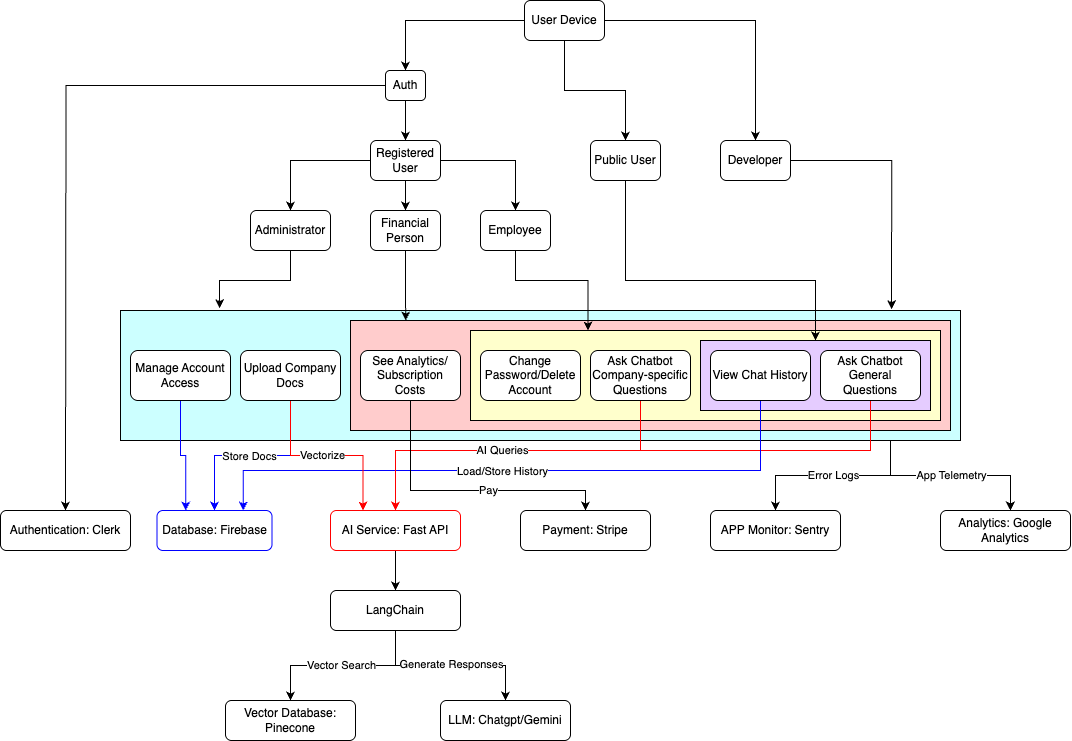

The diagram above was exported from draw.io. Its source (the exported page's mxGraphModel, read from the mxfile embedded in the PNG):
<mxGraphModel dx="2320" dy="756" grid="1" gridSize="10" guides="1" tooltips="1" connect="1" arrows="1" fold="1" page="1" pageScale="1" pageWidth="827" pageHeight="1169" math="0" shadow="0">
  <root>
    <mxCell id="WIyWlLk6GJQsqaUBKTNV-0" />
    <mxCell id="WIyWlLk6GJQsqaUBKTNV-1" parent="WIyWlLk6GJQsqaUBKTNV-0" />
    <mxCell id="WIyWlLk6GJQsqaUBKTNV-5" value="No" style="edgeStyle=orthogonalEdgeStyle;rounded=0;html=1;jettySize=auto;orthogonalLoop=1;fontSize=11;endArrow=block;endFill=0;endSize=8;strokeWidth=1;shadow=0;labelBackgroundColor=none;" parent="WIyWlLk6GJQsqaUBKTNV-1" edge="1">
      <mxGeometry y="10" relative="1" as="geometry">
        <mxPoint as="offset" />
        <mxPoint x="270" y="210" as="sourcePoint" />
      </mxGeometry>
    </mxCell>
    <mxCell id="WIyWlLk6GJQsqaUBKTNV-9" value="Yes" style="edgeStyle=orthogonalEdgeStyle;rounded=0;html=1;jettySize=auto;orthogonalLoop=1;fontSize=11;endArrow=block;endFill=0;endSize=8;strokeWidth=1;shadow=0;labelBackgroundColor=none;" parent="WIyWlLk6GJQsqaUBKTNV-1" edge="1">
      <mxGeometry y="10" relative="1" as="geometry">
        <mxPoint as="offset" />
        <mxPoint x="270" y="330" as="sourcePoint" />
      </mxGeometry>
    </mxCell>
    <mxCell id="Wnk1a89dnCd1BuhpHcHJ-67" value="" style="edgeStyle=orthogonalEdgeStyle;rounded=0;orthogonalLoop=1;jettySize=auto;html=1;" edge="1" parent="WIyWlLk6GJQsqaUBKTNV-1" source="Wnk1a89dnCd1BuhpHcHJ-2" target="Wnk1a89dnCd1BuhpHcHJ-4">
      <mxGeometry relative="1" as="geometry" />
    </mxCell>
    <mxCell id="Wnk1a89dnCd1BuhpHcHJ-68" style="edgeStyle=orthogonalEdgeStyle;rounded=0;orthogonalLoop=1;jettySize=auto;html=1;entryX=0.5;entryY=0;entryDx=0;entryDy=0;" edge="1" parent="WIyWlLk6GJQsqaUBKTNV-1" source="Wnk1a89dnCd1BuhpHcHJ-2" target="Wnk1a89dnCd1BuhpHcHJ-5">
      <mxGeometry relative="1" as="geometry" />
    </mxCell>
    <mxCell id="Wnk1a89dnCd1BuhpHcHJ-82" style="edgeStyle=orthogonalEdgeStyle;rounded=0;orthogonalLoop=1;jettySize=auto;html=1;entryX=0.5;entryY=0;entryDx=0;entryDy=0;" edge="1" parent="WIyWlLk6GJQsqaUBKTNV-1" source="Wnk1a89dnCd1BuhpHcHJ-2" target="Wnk1a89dnCd1BuhpHcHJ-81">
      <mxGeometry relative="1" as="geometry" />
    </mxCell>
    <mxCell id="Wnk1a89dnCd1BuhpHcHJ-2" value="User Device" style="rounded=1;whiteSpace=wrap;html=1;" vertex="1" parent="WIyWlLk6GJQsqaUBKTNV-1">
      <mxGeometry x="-46" y="40" width="80" height="40" as="geometry" />
    </mxCell>
    <mxCell id="Wnk1a89dnCd1BuhpHcHJ-4" value="Public User" style="rounded=1;whiteSpace=wrap;html=1;" vertex="1" parent="WIyWlLk6GJQsqaUBKTNV-1">
      <mxGeometry x="20" y="180" width="70" height="40" as="geometry" />
    </mxCell>
    <mxCell id="Wnk1a89dnCd1BuhpHcHJ-5" value="Developer" style="rounded=1;whiteSpace=wrap;html=1;" vertex="1" parent="WIyWlLk6GJQsqaUBKTNV-1">
      <mxGeometry x="150" y="180" width="70" height="40" as="geometry" />
    </mxCell>
    <mxCell id="Wnk1a89dnCd1BuhpHcHJ-74" style="edgeStyle=orthogonalEdgeStyle;rounded=0;orthogonalLoop=1;jettySize=auto;html=1;entryX=0.5;entryY=0;entryDx=0;entryDy=0;exitX=0.5;exitY=1;exitDx=0;exitDy=0;" edge="1" parent="WIyWlLk6GJQsqaUBKTNV-1" source="Wnk1a89dnCd1BuhpHcHJ-10" target="Wnk1a89dnCd1BuhpHcHJ-8">
      <mxGeometry relative="1" as="geometry">
        <mxPoint x="-164.95238095238096" y="250" as="sourcePoint" />
      </mxGeometry>
    </mxCell>
    <mxCell id="Wnk1a89dnCd1BuhpHcHJ-75" style="edgeStyle=orthogonalEdgeStyle;rounded=0;orthogonalLoop=1;jettySize=auto;html=1;entryX=0.5;entryY=0;entryDx=0;entryDy=0;exitX=0;exitY=0.5;exitDx=0;exitDy=0;" edge="1" parent="WIyWlLk6GJQsqaUBKTNV-1" source="Wnk1a89dnCd1BuhpHcHJ-10" target="Wnk1a89dnCd1BuhpHcHJ-7">
      <mxGeometry relative="1" as="geometry">
        <mxPoint x="-190" y="235.04761904761904" as="sourcePoint" />
      </mxGeometry>
    </mxCell>
    <mxCell id="Wnk1a89dnCd1BuhpHcHJ-76" style="edgeStyle=orthogonalEdgeStyle;rounded=0;orthogonalLoop=1;jettySize=auto;html=1;entryX=0.5;entryY=0;entryDx=0;entryDy=0;exitX=1;exitY=0.5;exitDx=0;exitDy=0;" edge="1" parent="WIyWlLk6GJQsqaUBKTNV-1" source="Wnk1a89dnCd1BuhpHcHJ-10" target="Wnk1a89dnCd1BuhpHcHJ-9">
      <mxGeometry relative="1" as="geometry">
        <mxPoint x="-140" y="235.04761904761904" as="sourcePoint" />
      </mxGeometry>
    </mxCell>
    <mxCell id="Wnk1a89dnCd1BuhpHcHJ-7" value="Administrator" style="rounded=1;whiteSpace=wrap;html=1;" vertex="1" parent="WIyWlLk6GJQsqaUBKTNV-1">
      <mxGeometry x="-320" y="250" width="80" height="40" as="geometry" />
    </mxCell>
    <mxCell id="Wnk1a89dnCd1BuhpHcHJ-8" value="Financial Person" style="rounded=1;whiteSpace=wrap;html=1;" vertex="1" parent="WIyWlLk6GJQsqaUBKTNV-1">
      <mxGeometry x="-200" y="250" width="70" height="40" as="geometry" />
    </mxCell>
    <mxCell id="Wnk1a89dnCd1BuhpHcHJ-9" value="Employee" style="rounded=1;whiteSpace=wrap;html=1;" vertex="1" parent="WIyWlLk6GJQsqaUBKTNV-1">
      <mxGeometry x="-90" y="250" width="70" height="40" as="geometry" />
    </mxCell>
    <mxCell id="Wnk1a89dnCd1BuhpHcHJ-10" value="Registered User" style="rounded=1;whiteSpace=wrap;html=1;" vertex="1" parent="WIyWlLk6GJQsqaUBKTNV-1">
      <mxGeometry x="-200" y="180" width="70" height="40" as="geometry" />
    </mxCell>
    <mxCell id="Wnk1a89dnCd1BuhpHcHJ-134" value="Error Logs" style="edgeStyle=orthogonalEdgeStyle;rounded=0;orthogonalLoop=1;jettySize=auto;html=1;entryX=0.5;entryY=0;entryDx=0;entryDy=0;" edge="1" parent="WIyWlLk6GJQsqaUBKTNV-1" source="Wnk1a89dnCd1BuhpHcHJ-43" target="Wnk1a89dnCd1BuhpHcHJ-132">
      <mxGeometry relative="1" as="geometry">
        <Array as="points">
          <mxPoint x="320" y="515" />
          <mxPoint x="205" y="515" />
        </Array>
      </mxGeometry>
    </mxCell>
    <mxCell id="Wnk1a89dnCd1BuhpHcHJ-43" value="" style="rounded=0;whiteSpace=wrap;html=1;fillColor=#CCFFFF;" vertex="1" parent="WIyWlLk6GJQsqaUBKTNV-1">
      <mxGeometry x="-450" y="350" width="840" height="130" as="geometry" />
    </mxCell>
    <mxCell id="Wnk1a89dnCd1BuhpHcHJ-44" value="" style="rounded=0;whiteSpace=wrap;html=1;fillColor=#FFCCCC;" vertex="1" parent="WIyWlLk6GJQsqaUBKTNV-1">
      <mxGeometry x="-220" y="360" width="600" height="110" as="geometry" />
    </mxCell>
    <mxCell id="Wnk1a89dnCd1BuhpHcHJ-45" value="" style="rounded=0;whiteSpace=wrap;html=1;fillColor=#FFFFCC;" vertex="1" parent="WIyWlLk6GJQsqaUBKTNV-1">
      <mxGeometry x="-100" y="370" width="470" height="90" as="geometry" />
    </mxCell>
    <mxCell id="Wnk1a89dnCd1BuhpHcHJ-46" value="" style="rounded=0;whiteSpace=wrap;html=1;fillColor=#E5CCFF;" vertex="1" parent="WIyWlLk6GJQsqaUBKTNV-1">
      <mxGeometry x="130" y="380" width="230" height="70" as="geometry" />
    </mxCell>
    <mxCell id="Wnk1a89dnCd1BuhpHcHJ-121" style="edgeStyle=orthogonalEdgeStyle;rounded=0;orthogonalLoop=1;jettySize=auto;html=1;entryX=0.5;entryY=0;entryDx=0;entryDy=0;strokeColor=#FF0000;" edge="1" parent="WIyWlLk6GJQsqaUBKTNV-1" source="Wnk1a89dnCd1BuhpHcHJ-48" target="Wnk1a89dnCd1BuhpHcHJ-87">
      <mxGeometry relative="1" as="geometry">
        <Array as="points">
          <mxPoint x="300" y="490" />
          <mxPoint x="-175" y="490" />
        </Array>
      </mxGeometry>
    </mxCell>
    <mxCell id="Wnk1a89dnCd1BuhpHcHJ-48" value="Ask Chatbot General Questions" style="rounded=1;whiteSpace=wrap;html=1;" vertex="1" parent="WIyWlLk6GJQsqaUBKTNV-1">
      <mxGeometry x="250" y="390" width="100" height="50" as="geometry" />
    </mxCell>
    <mxCell id="Wnk1a89dnCd1BuhpHcHJ-94" style="edgeStyle=orthogonalEdgeStyle;rounded=0;orthogonalLoop=1;jettySize=auto;html=1;entryX=0.75;entryY=0;entryDx=0;entryDy=0;strokeColor=#0000FF;" edge="1" parent="WIyWlLk6GJQsqaUBKTNV-1" source="Wnk1a89dnCd1BuhpHcHJ-49" target="Wnk1a89dnCd1BuhpHcHJ-86">
      <mxGeometry relative="1" as="geometry">
        <Array as="points">
          <mxPoint x="190" y="510" />
          <mxPoint x="-327" y="510" />
        </Array>
      </mxGeometry>
    </mxCell>
    <mxCell id="Wnk1a89dnCd1BuhpHcHJ-95" value="Load/Store History" style="edgeLabel;html=1;align=center;verticalAlign=middle;resizable=0;points=[];" vertex="1" connectable="0" parent="Wnk1a89dnCd1BuhpHcHJ-94">
      <mxGeometry x="0.0454" relative="1" as="geometry">
        <mxPoint x="-1" as="offset" />
      </mxGeometry>
    </mxCell>
    <mxCell id="Wnk1a89dnCd1BuhpHcHJ-49" value="View Chat History" style="rounded=1;whiteSpace=wrap;html=1;" vertex="1" parent="WIyWlLk6GJQsqaUBKTNV-1">
      <mxGeometry x="140" y="390" width="100" height="50" as="geometry" />
    </mxCell>
    <mxCell id="Wnk1a89dnCd1BuhpHcHJ-50" value="Change Password/Delete Account" style="rounded=1;whiteSpace=wrap;html=1;" vertex="1" parent="WIyWlLk6GJQsqaUBKTNV-1">
      <mxGeometry x="-90" y="390" width="100" height="50" as="geometry" />
    </mxCell>
    <mxCell id="Wnk1a89dnCd1BuhpHcHJ-119" style="edgeStyle=orthogonalEdgeStyle;rounded=0;orthogonalLoop=1;jettySize=auto;html=1;entryX=0.5;entryY=0;entryDx=0;entryDy=0;strokeColor=#FF0000;" edge="1" parent="WIyWlLk6GJQsqaUBKTNV-1" source="Wnk1a89dnCd1BuhpHcHJ-51" target="Wnk1a89dnCd1BuhpHcHJ-87">
      <mxGeometry relative="1" as="geometry">
        <Array as="points">
          <mxPoint x="70" y="490" />
          <mxPoint x="-175" y="490" />
        </Array>
      </mxGeometry>
    </mxCell>
    <mxCell id="Wnk1a89dnCd1BuhpHcHJ-122" value="AI Queries" style="edgeLabel;html=1;align=center;verticalAlign=middle;resizable=0;points=[];" vertex="1" connectable="0" parent="Wnk1a89dnCd1BuhpHcHJ-119">
      <mxGeometry x="0.0663" y="-1" relative="1" as="geometry">
        <mxPoint as="offset" />
      </mxGeometry>
    </mxCell>
    <mxCell id="Wnk1a89dnCd1BuhpHcHJ-51" value="Ask Chatbot Company-specific Questions" style="rounded=1;whiteSpace=wrap;html=1;" vertex="1" parent="WIyWlLk6GJQsqaUBKTNV-1">
      <mxGeometry x="20" y="390" width="100" height="50" as="geometry" />
    </mxCell>
    <mxCell id="Wnk1a89dnCd1BuhpHcHJ-123" style="edgeStyle=orthogonalEdgeStyle;rounded=0;orthogonalLoop=1;jettySize=auto;html=1;entryX=0.5;entryY=0;entryDx=0;entryDy=0;strokeColor=#000000;" edge="1" parent="WIyWlLk6GJQsqaUBKTNV-1" source="Wnk1a89dnCd1BuhpHcHJ-52" target="Wnk1a89dnCd1BuhpHcHJ-88">
      <mxGeometry relative="1" as="geometry">
        <Array as="points">
          <mxPoint x="-160" y="530" />
          <mxPoint x="15" y="530" />
        </Array>
      </mxGeometry>
    </mxCell>
    <mxCell id="Wnk1a89dnCd1BuhpHcHJ-124" value="Pay" style="edgeLabel;html=1;align=center;verticalAlign=middle;resizable=0;points=[];" vertex="1" connectable="0" parent="Wnk1a89dnCd1BuhpHcHJ-123">
      <mxGeometry x="0.1788" y="1" relative="1" as="geometry">
        <mxPoint as="offset" />
      </mxGeometry>
    </mxCell>
    <mxCell id="Wnk1a89dnCd1BuhpHcHJ-52" value="See Analytics/ Subscription Costs" style="rounded=1;whiteSpace=wrap;html=1;" vertex="1" parent="WIyWlLk6GJQsqaUBKTNV-1">
      <mxGeometry x="-210" y="390" width="100" height="50" as="geometry" />
    </mxCell>
    <mxCell id="Wnk1a89dnCd1BuhpHcHJ-89" style="edgeStyle=orthogonalEdgeStyle;rounded=0;orthogonalLoop=1;jettySize=auto;html=1;entryX=0.5;entryY=0;entryDx=0;entryDy=0;strokeColor=#0000FF;" edge="1" parent="WIyWlLk6GJQsqaUBKTNV-1" source="Wnk1a89dnCd1BuhpHcHJ-55" target="Wnk1a89dnCd1BuhpHcHJ-86">
      <mxGeometry relative="1" as="geometry" />
    </mxCell>
    <mxCell id="Wnk1a89dnCd1BuhpHcHJ-91" value="Store Docs" style="edgeLabel;html=1;align=center;verticalAlign=middle;resizable=0;points=[];" vertex="1" connectable="0" parent="Wnk1a89dnCd1BuhpHcHJ-89">
      <mxGeometry x="0.0312" relative="1" as="geometry">
        <mxPoint as="offset" />
      </mxGeometry>
    </mxCell>
    <mxCell id="Wnk1a89dnCd1BuhpHcHJ-117" style="edgeStyle=orthogonalEdgeStyle;rounded=0;orthogonalLoop=1;jettySize=auto;html=1;entryX=0.25;entryY=0;entryDx=0;entryDy=0;strokeColor=#FF0000;" edge="1" parent="WIyWlLk6GJQsqaUBKTNV-1" source="Wnk1a89dnCd1BuhpHcHJ-55" target="Wnk1a89dnCd1BuhpHcHJ-87">
      <mxGeometry relative="1" as="geometry" />
    </mxCell>
    <mxCell id="Wnk1a89dnCd1BuhpHcHJ-118" value="Vectorize" style="edgeLabel;html=1;align=center;verticalAlign=middle;resizable=0;points=[];" vertex="1" connectable="0" parent="Wnk1a89dnCd1BuhpHcHJ-117">
      <mxGeometry x="-0.0497" y="1" relative="1" as="geometry">
        <mxPoint as="offset" />
      </mxGeometry>
    </mxCell>
    <mxCell id="Wnk1a89dnCd1BuhpHcHJ-55" value="Upload Company Docs" style="rounded=1;whiteSpace=wrap;html=1;" vertex="1" parent="WIyWlLk6GJQsqaUBKTNV-1">
      <mxGeometry x="-330" y="390" width="100" height="50" as="geometry" />
    </mxCell>
    <mxCell id="Wnk1a89dnCd1BuhpHcHJ-105" style="edgeStyle=orthogonalEdgeStyle;rounded=0;orthogonalLoop=1;jettySize=auto;html=1;entryX=0.25;entryY=0;entryDx=0;entryDy=0;strokeColor=#0000FF;" edge="1" parent="WIyWlLk6GJQsqaUBKTNV-1" source="Wnk1a89dnCd1BuhpHcHJ-57" target="Wnk1a89dnCd1BuhpHcHJ-86">
      <mxGeometry relative="1" as="geometry" />
    </mxCell>
    <mxCell id="Wnk1a89dnCd1BuhpHcHJ-57" value="Manage Account Access" style="rounded=1;whiteSpace=wrap;html=1;" vertex="1" parent="WIyWlLk6GJQsqaUBKTNV-1">
      <mxGeometry x="-440" y="390" width="100" height="50" as="geometry" />
    </mxCell>
    <mxCell id="Wnk1a89dnCd1BuhpHcHJ-59" style="edgeStyle=orthogonalEdgeStyle;rounded=0;orthogonalLoop=1;jettySize=auto;html=1;entryX=0.118;entryY=-0.017;entryDx=0;entryDy=0;entryPerimeter=0;" edge="1" parent="WIyWlLk6GJQsqaUBKTNV-1" source="Wnk1a89dnCd1BuhpHcHJ-7" target="Wnk1a89dnCd1BuhpHcHJ-43">
      <mxGeometry relative="1" as="geometry" />
    </mxCell>
    <mxCell id="Wnk1a89dnCd1BuhpHcHJ-61" style="edgeStyle=orthogonalEdgeStyle;rounded=0;orthogonalLoop=1;jettySize=auto;html=1;entryX=0.25;entryY=0;entryDx=0;entryDy=0;" edge="1" parent="WIyWlLk6GJQsqaUBKTNV-1" source="Wnk1a89dnCd1BuhpHcHJ-9" target="Wnk1a89dnCd1BuhpHcHJ-45">
      <mxGeometry relative="1" as="geometry">
        <Array as="points">
          <mxPoint x="-55" y="320" />
          <mxPoint x="18" y="320" />
        </Array>
      </mxGeometry>
    </mxCell>
    <mxCell id="Wnk1a89dnCd1BuhpHcHJ-83" style="edgeStyle=orthogonalEdgeStyle;rounded=0;orthogonalLoop=1;jettySize=auto;html=1;entryX=0.5;entryY=0;entryDx=0;entryDy=0;" edge="1" parent="WIyWlLk6GJQsqaUBKTNV-1" source="Wnk1a89dnCd1BuhpHcHJ-81" target="Wnk1a89dnCd1BuhpHcHJ-10">
      <mxGeometry relative="1" as="geometry" />
    </mxCell>
    <mxCell id="Wnk1a89dnCd1BuhpHcHJ-84" style="edgeStyle=orthogonalEdgeStyle;rounded=0;orthogonalLoop=1;jettySize=auto;html=1;strokeColor=#000000;" edge="1" parent="WIyWlLk6GJQsqaUBKTNV-1" source="Wnk1a89dnCd1BuhpHcHJ-81">
      <mxGeometry relative="1" as="geometry">
        <mxPoint x="-505" y="550" as="targetPoint" />
      </mxGeometry>
    </mxCell>
    <mxCell id="Wnk1a89dnCd1BuhpHcHJ-81" value="Auth" style="rounded=1;whiteSpace=wrap;html=1;" vertex="1" parent="WIyWlLk6GJQsqaUBKTNV-1">
      <mxGeometry x="-185" y="110" width="40" height="30" as="geometry" />
    </mxCell>
    <mxCell id="Wnk1a89dnCd1BuhpHcHJ-86" value="Database: Firebase" style="rounded=1;whiteSpace=wrap;html=1;strokeColor=#0000FF;" vertex="1" parent="WIyWlLk6GJQsqaUBKTNV-1">
      <mxGeometry x="-413.5" y="550" width="115" height="40" as="geometry" />
    </mxCell>
    <mxCell id="Wnk1a89dnCd1BuhpHcHJ-115" style="edgeStyle=orthogonalEdgeStyle;rounded=0;orthogonalLoop=1;jettySize=auto;html=1;entryX=0.5;entryY=0;entryDx=0;entryDy=0;" edge="1" parent="WIyWlLk6GJQsqaUBKTNV-1" source="Wnk1a89dnCd1BuhpHcHJ-87" target="Wnk1a89dnCd1BuhpHcHJ-114">
      <mxGeometry relative="1" as="geometry" />
    </mxCell>
    <mxCell id="Wnk1a89dnCd1BuhpHcHJ-87" value="AI Service: Fast API" style="rounded=1;whiteSpace=wrap;html=1;strokeColor=#FF0000;" vertex="1" parent="WIyWlLk6GJQsqaUBKTNV-1">
      <mxGeometry x="-240" y="550" width="130" height="40" as="geometry" />
    </mxCell>
    <mxCell id="Wnk1a89dnCd1BuhpHcHJ-88" value="Payment: Stripe" style="rounded=1;whiteSpace=wrap;html=1;strokeColor=#000000;" vertex="1" parent="WIyWlLk6GJQsqaUBKTNV-1">
      <mxGeometry x="-50" y="550" width="130" height="40" as="geometry" />
    </mxCell>
    <mxCell id="Wnk1a89dnCd1BuhpHcHJ-110" style="edgeStyle=orthogonalEdgeStyle;rounded=0;orthogonalLoop=1;jettySize=auto;html=1;" edge="1" parent="WIyWlLk6GJQsqaUBKTNV-1" source="Wnk1a89dnCd1BuhpHcHJ-4" target="Wnk1a89dnCd1BuhpHcHJ-46">
      <mxGeometry relative="1" as="geometry">
        <Array as="points">
          <mxPoint x="55" y="320" />
          <mxPoint x="245" y="320" />
        </Array>
      </mxGeometry>
    </mxCell>
    <mxCell id="Wnk1a89dnCd1BuhpHcHJ-112" style="edgeStyle=orthogonalEdgeStyle;rounded=0;orthogonalLoop=1;jettySize=auto;html=1;entryX=0.092;entryY=0.001;entryDx=0;entryDy=0;entryPerimeter=0;" edge="1" parent="WIyWlLk6GJQsqaUBKTNV-1" source="Wnk1a89dnCd1BuhpHcHJ-8" target="Wnk1a89dnCd1BuhpHcHJ-44">
      <mxGeometry relative="1" as="geometry" />
    </mxCell>
    <mxCell id="Wnk1a89dnCd1BuhpHcHJ-127" style="edgeStyle=orthogonalEdgeStyle;rounded=0;orthogonalLoop=1;jettySize=auto;html=1;entryX=0.5;entryY=0;entryDx=0;entryDy=0;" edge="1" parent="WIyWlLk6GJQsqaUBKTNV-1" source="Wnk1a89dnCd1BuhpHcHJ-114" target="Wnk1a89dnCd1BuhpHcHJ-125">
      <mxGeometry relative="1" as="geometry" />
    </mxCell>
    <mxCell id="Wnk1a89dnCd1BuhpHcHJ-130" value="Vector Search" style="edgeLabel;html=1;align=center;verticalAlign=middle;resizable=0;points=[];" vertex="1" connectable="0" parent="Wnk1a89dnCd1BuhpHcHJ-127">
      <mxGeometry x="0.0343" y="-1" relative="1" as="geometry">
        <mxPoint as="offset" />
      </mxGeometry>
    </mxCell>
    <mxCell id="Wnk1a89dnCd1BuhpHcHJ-128" style="edgeStyle=orthogonalEdgeStyle;rounded=0;orthogonalLoop=1;jettySize=auto;html=1;entryX=0.5;entryY=0;entryDx=0;entryDy=0;" edge="1" parent="WIyWlLk6GJQsqaUBKTNV-1" source="Wnk1a89dnCd1BuhpHcHJ-114" target="Wnk1a89dnCd1BuhpHcHJ-126">
      <mxGeometry relative="1" as="geometry" />
    </mxCell>
    <mxCell id="Wnk1a89dnCd1BuhpHcHJ-131" value="Generate Responses" style="edgeLabel;html=1;align=center;verticalAlign=middle;resizable=0;points=[];" vertex="1" connectable="0" parent="Wnk1a89dnCd1BuhpHcHJ-128">
      <mxGeometry x="-0.0056" y="3" relative="1" as="geometry">
        <mxPoint y="1" as="offset" />
      </mxGeometry>
    </mxCell>
    <mxCell id="Wnk1a89dnCd1BuhpHcHJ-114" value="LangChain" style="rounded=1;whiteSpace=wrap;html=1;" vertex="1" parent="WIyWlLk6GJQsqaUBKTNV-1">
      <mxGeometry x="-240" y="630" width="130" height="40" as="geometry" />
    </mxCell>
    <mxCell id="Wnk1a89dnCd1BuhpHcHJ-125" value="Vector Database: Pinecone" style="rounded=1;whiteSpace=wrap;html=1;" vertex="1" parent="WIyWlLk6GJQsqaUBKTNV-1">
      <mxGeometry x="-345" y="740" width="130" height="40" as="geometry" />
    </mxCell>
    <mxCell id="Wnk1a89dnCd1BuhpHcHJ-126" value="LLM: Chatgpt/Gemini" style="rounded=1;whiteSpace=wrap;html=1;" vertex="1" parent="WIyWlLk6GJQsqaUBKTNV-1">
      <mxGeometry x="-130" y="740" width="130" height="40" as="geometry" />
    </mxCell>
    <mxCell id="Wnk1a89dnCd1BuhpHcHJ-132" value="APP Monitor: Sentry" style="rounded=1;whiteSpace=wrap;html=1;strokeColor=#000000;" vertex="1" parent="WIyWlLk6GJQsqaUBKTNV-1">
      <mxGeometry x="140" y="550" width="130" height="40" as="geometry" />
    </mxCell>
    <mxCell id="Wnk1a89dnCd1BuhpHcHJ-133" value="Analytics: Google Analytics" style="rounded=1;whiteSpace=wrap;html=1;strokeColor=#000000;" vertex="1" parent="WIyWlLk6GJQsqaUBKTNV-1">
      <mxGeometry x="370" y="550" width="130" height="40" as="geometry" />
    </mxCell>
    <mxCell id="Wnk1a89dnCd1BuhpHcHJ-135" style="edgeStyle=orthogonalEdgeStyle;rounded=0;orthogonalLoop=1;jettySize=auto;html=1;entryX=0.538;entryY=0;entryDx=0;entryDy=0;entryPerimeter=0;" edge="1" parent="WIyWlLk6GJQsqaUBKTNV-1" source="Wnk1a89dnCd1BuhpHcHJ-43" target="Wnk1a89dnCd1BuhpHcHJ-133">
      <mxGeometry relative="1" as="geometry">
        <Array as="points">
          <mxPoint x="320" y="515" />
          <mxPoint x="440" y="515" />
        </Array>
      </mxGeometry>
    </mxCell>
    <mxCell id="Wnk1a89dnCd1BuhpHcHJ-137" value="App Telemetry" style="edgeLabel;html=1;align=center;verticalAlign=middle;resizable=0;points=[];" vertex="1" connectable="0" parent="Wnk1a89dnCd1BuhpHcHJ-135">
      <mxGeometry x="0.0013" y="1" relative="1" as="geometry">
        <mxPoint as="offset" />
      </mxGeometry>
    </mxCell>
    <mxCell id="Wnk1a89dnCd1BuhpHcHJ-138" style="edgeStyle=orthogonalEdgeStyle;rounded=0;orthogonalLoop=1;jettySize=auto;html=1;entryX=0.918;entryY=-0.01;entryDx=0;entryDy=0;entryPerimeter=0;" edge="1" parent="WIyWlLk6GJQsqaUBKTNV-1" source="Wnk1a89dnCd1BuhpHcHJ-5" target="Wnk1a89dnCd1BuhpHcHJ-43">
      <mxGeometry relative="1" as="geometry">
        <Array as="points">
          <mxPoint x="321" y="200" />
        </Array>
      </mxGeometry>
    </mxCell>
    <mxCell id="Wnk1a89dnCd1BuhpHcHJ-139" value="Authentication: Clerk" style="rounded=1;whiteSpace=wrap;html=1;strokeColor=#000000;" vertex="1" parent="WIyWlLk6GJQsqaUBKTNV-1">
      <mxGeometry x="-570" y="550" width="130" height="40" as="geometry" />
    </mxCell>
  </root>
</mxGraphModel>